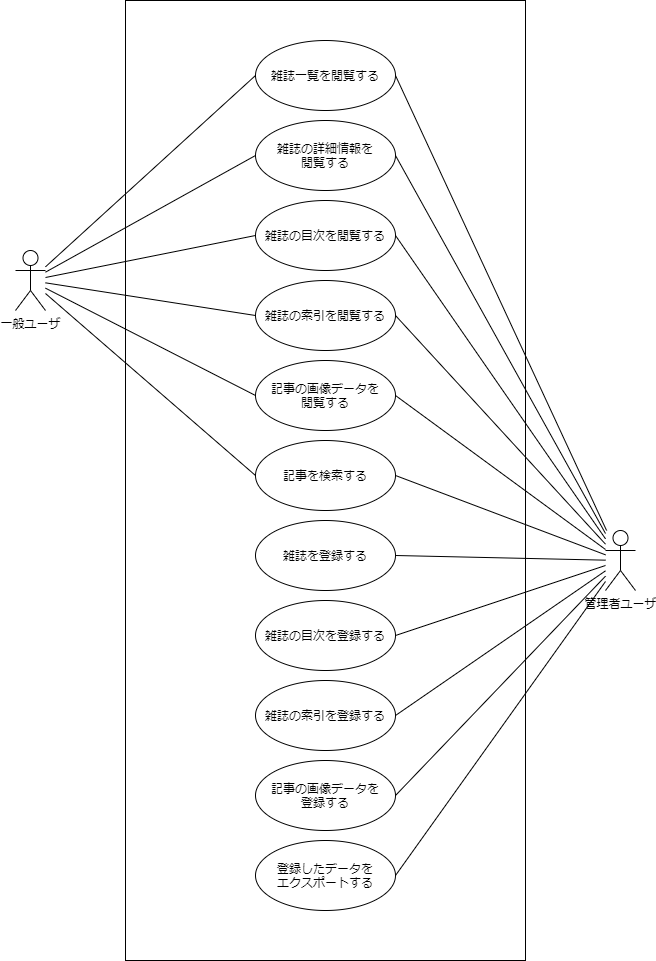

The diagram above was exported from draw.io. Its source (the exported page's mxGraphModel, read from the mxfile embedded in the PNG):
<mxGraphModel dx="1422" dy="794" grid="1" gridSize="10" guides="1" tooltips="1" connect="1" arrows="1" fold="1" page="1" pageScale="1" pageWidth="827" pageHeight="1169" math="0" shadow="0">
  <root>
    <mxCell id="0" />
    <mxCell id="1" parent="0" />
    <mxCell id="ViZH1OUulwQPNCEgUGeP-45" value="" style="rounded=0;whiteSpace=wrap;html=1;" parent="1" vertex="1">
      <mxGeometry x="200" y="80" width="400" height="960" as="geometry" />
    </mxCell>
    <mxCell id="ViZH1OUulwQPNCEgUGeP-26" style="rounded=0;orthogonalLoop=1;jettySize=auto;html=1;entryX=0;entryY=0.5;entryDx=0;entryDy=0;endArrow=none;endFill=0;" parent="1" source="ViZH1OUulwQPNCEgUGeP-1" target="ViZH1OUulwQPNCEgUGeP-4" edge="1">
      <mxGeometry relative="1" as="geometry" />
    </mxCell>
    <mxCell id="ViZH1OUulwQPNCEgUGeP-27" style="edgeStyle=none;rounded=0;orthogonalLoop=1;jettySize=auto;html=1;entryX=0;entryY=0.5;entryDx=0;entryDy=0;endArrow=none;endFill=0;" parent="1" source="ViZH1OUulwQPNCEgUGeP-1" target="ViZH1OUulwQPNCEgUGeP-5" edge="1">
      <mxGeometry relative="1" as="geometry" />
    </mxCell>
    <mxCell id="ViZH1OUulwQPNCEgUGeP-28" style="edgeStyle=none;rounded=0;orthogonalLoop=1;jettySize=auto;html=1;entryX=0;entryY=0.5;entryDx=0;entryDy=0;endArrow=none;endFill=0;" parent="1" source="ViZH1OUulwQPNCEgUGeP-1" target="ViZH1OUulwQPNCEgUGeP-6" edge="1">
      <mxGeometry relative="1" as="geometry" />
    </mxCell>
    <mxCell id="ViZH1OUulwQPNCEgUGeP-29" style="edgeStyle=none;rounded=0;orthogonalLoop=1;jettySize=auto;html=1;entryX=0;entryY=0.5;entryDx=0;entryDy=0;endArrow=none;endFill=0;" parent="1" source="ViZH1OUulwQPNCEgUGeP-1" target="ViZH1OUulwQPNCEgUGeP-7" edge="1">
      <mxGeometry relative="1" as="geometry" />
    </mxCell>
    <mxCell id="ViZH1OUulwQPNCEgUGeP-48" style="edgeStyle=none;rounded=0;orthogonalLoop=1;jettySize=auto;html=1;entryX=0;entryY=0.5;entryDx=0;entryDy=0;endArrow=none;endFill=0;" parent="1" source="ViZH1OUulwQPNCEgUGeP-1" target="ViZH1OUulwQPNCEgUGeP-46" edge="1">
      <mxGeometry relative="1" as="geometry" />
    </mxCell>
    <mxCell id="ViZH1OUulwQPNCEgUGeP-49" style="edgeStyle=none;rounded=0;orthogonalLoop=1;jettySize=auto;html=1;entryX=0;entryY=0.5;entryDx=0;entryDy=0;endArrow=none;endFill=0;" parent="1" source="ViZH1OUulwQPNCEgUGeP-1" target="ViZH1OUulwQPNCEgUGeP-47" edge="1">
      <mxGeometry relative="1" as="geometry" />
    </mxCell>
    <mxCell id="ViZH1OUulwQPNCEgUGeP-1" value="一般ユーザ" style="shape=umlActor;verticalLabelPosition=bottom;verticalAlign=top;html=1;" parent="1" vertex="1">
      <mxGeometry x="90" y="330" width="30" height="60" as="geometry" />
    </mxCell>
    <mxCell id="ViZH1OUulwQPNCEgUGeP-30" style="edgeStyle=none;rounded=0;orthogonalLoop=1;jettySize=auto;html=1;entryX=1;entryY=0.5;entryDx=0;entryDy=0;endArrow=none;endFill=0;" parent="1" source="ViZH1OUulwQPNCEgUGeP-2" target="ViZH1OUulwQPNCEgUGeP-4" edge="1">
      <mxGeometry relative="1" as="geometry" />
    </mxCell>
    <mxCell id="ViZH1OUulwQPNCEgUGeP-31" style="edgeStyle=none;rounded=0;orthogonalLoop=1;jettySize=auto;html=1;entryX=1;entryY=0.5;entryDx=0;entryDy=0;endArrow=none;endFill=0;" parent="1" source="ViZH1OUulwQPNCEgUGeP-2" target="ViZH1OUulwQPNCEgUGeP-5" edge="1">
      <mxGeometry relative="1" as="geometry" />
    </mxCell>
    <mxCell id="ViZH1OUulwQPNCEgUGeP-32" style="edgeStyle=none;rounded=0;orthogonalLoop=1;jettySize=auto;html=1;entryX=1;entryY=0.5;entryDx=0;entryDy=0;endArrow=none;endFill=0;" parent="1" source="ViZH1OUulwQPNCEgUGeP-2" target="ViZH1OUulwQPNCEgUGeP-6" edge="1">
      <mxGeometry relative="1" as="geometry" />
    </mxCell>
    <mxCell id="ViZH1OUulwQPNCEgUGeP-33" style="edgeStyle=none;rounded=0;orthogonalLoop=1;jettySize=auto;html=1;entryX=1;entryY=0.5;entryDx=0;entryDy=0;endArrow=none;endFill=0;" parent="1" source="ViZH1OUulwQPNCEgUGeP-2" target="ViZH1OUulwQPNCEgUGeP-7" edge="1">
      <mxGeometry relative="1" as="geometry" />
    </mxCell>
    <mxCell id="ViZH1OUulwQPNCEgUGeP-34" style="edgeStyle=none;rounded=0;orthogonalLoop=1;jettySize=auto;html=1;entryX=1;entryY=0.5;entryDx=0;entryDy=0;endArrow=none;endFill=0;" parent="1" source="ViZH1OUulwQPNCEgUGeP-2" target="ViZH1OUulwQPNCEgUGeP-9" edge="1">
      <mxGeometry relative="1" as="geometry" />
    </mxCell>
    <mxCell id="ViZH1OUulwQPNCEgUGeP-37" style="edgeStyle=none;rounded=0;orthogonalLoop=1;jettySize=auto;html=1;entryX=1;entryY=0.5;entryDx=0;entryDy=0;endArrow=none;endFill=0;" parent="1" source="ViZH1OUulwQPNCEgUGeP-2" target="ViZH1OUulwQPNCEgUGeP-10" edge="1">
      <mxGeometry relative="1" as="geometry" />
    </mxCell>
    <mxCell id="ViZH1OUulwQPNCEgUGeP-40" style="edgeStyle=none;rounded=0;orthogonalLoop=1;jettySize=auto;html=1;entryX=1;entryY=0.5;entryDx=0;entryDy=0;endArrow=none;endFill=0;" parent="1" source="ViZH1OUulwQPNCEgUGeP-2" target="ViZH1OUulwQPNCEgUGeP-11" edge="1">
      <mxGeometry relative="1" as="geometry" />
    </mxCell>
    <mxCell id="ViZH1OUulwQPNCEgUGeP-44" style="edgeStyle=none;rounded=0;orthogonalLoop=1;jettySize=auto;html=1;entryX=1;entryY=0.5;entryDx=0;entryDy=0;endArrow=none;endFill=0;" parent="1" source="ViZH1OUulwQPNCEgUGeP-2" target="ViZH1OUulwQPNCEgUGeP-12" edge="1">
      <mxGeometry relative="1" as="geometry" />
    </mxCell>
    <mxCell id="ViZH1OUulwQPNCEgUGeP-50" style="edgeStyle=none;rounded=0;orthogonalLoop=1;jettySize=auto;html=1;entryX=1;entryY=0.5;entryDx=0;entryDy=0;endArrow=none;endFill=0;" parent="1" source="ViZH1OUulwQPNCEgUGeP-2" target="ViZH1OUulwQPNCEgUGeP-46" edge="1">
      <mxGeometry relative="1" as="geometry" />
    </mxCell>
    <mxCell id="ViZH1OUulwQPNCEgUGeP-51" style="edgeStyle=none;rounded=0;orthogonalLoop=1;jettySize=auto;html=1;entryX=1;entryY=0.5;entryDx=0;entryDy=0;endArrow=none;endFill=0;" parent="1" source="ViZH1OUulwQPNCEgUGeP-2" target="ViZH1OUulwQPNCEgUGeP-47" edge="1">
      <mxGeometry relative="1" as="geometry" />
    </mxCell>
    <mxCell id="ViZH1OUulwQPNCEgUGeP-53" style="edgeStyle=none;rounded=0;orthogonalLoop=1;jettySize=auto;html=1;entryX=1;entryY=0.5;entryDx=0;entryDy=0;endArrow=none;endFill=0;" parent="1" source="ViZH1OUulwQPNCEgUGeP-2" target="ViZH1OUulwQPNCEgUGeP-52" edge="1">
      <mxGeometry relative="1" as="geometry" />
    </mxCell>
    <mxCell id="ViZH1OUulwQPNCEgUGeP-2" value="管理者ユーザ" style="shape=umlActor;verticalLabelPosition=bottom;verticalAlign=top;html=1;" parent="1" vertex="1">
      <mxGeometry x="680" y="610" width="30" height="60" as="geometry" />
    </mxCell>
    <mxCell id="ViZH1OUulwQPNCEgUGeP-4" value="雑誌一覧を閲覧する" style="ellipse;whiteSpace=wrap;html=1;" parent="1" vertex="1">
      <mxGeometry x="330" y="120" width="140" height="70" as="geometry" />
    </mxCell>
    <mxCell id="ViZH1OUulwQPNCEgUGeP-5" value="雑誌の詳細情報を&lt;br&gt;閲覧する" style="ellipse;whiteSpace=wrap;html=1;" parent="1" vertex="1">
      <mxGeometry x="330" y="200" width="140" height="70" as="geometry" />
    </mxCell>
    <mxCell id="ViZH1OUulwQPNCEgUGeP-6" value="記事の画像データを&lt;br&gt;閲覧する" style="ellipse;whiteSpace=wrap;html=1;" parent="1" vertex="1">
      <mxGeometry x="330" y="440" width="140" height="70" as="geometry" />
    </mxCell>
    <mxCell id="ViZH1OUulwQPNCEgUGeP-7" value="記事を検索する" style="ellipse;whiteSpace=wrap;html=1;" parent="1" vertex="1">
      <mxGeometry x="330" y="520" width="140" height="70" as="geometry" />
    </mxCell>
    <mxCell id="ViZH1OUulwQPNCEgUGeP-9" value="雑誌を登録する" style="ellipse;whiteSpace=wrap;html=1;" parent="1" vertex="1">
      <mxGeometry x="330" y="600" width="140" height="70" as="geometry" />
    </mxCell>
    <mxCell id="ViZH1OUulwQPNCEgUGeP-10" value="雑誌の目次を登録する" style="ellipse;whiteSpace=wrap;html=1;" parent="1" vertex="1">
      <mxGeometry x="330" y="680" width="140" height="70" as="geometry" />
    </mxCell>
    <mxCell id="ViZH1OUulwQPNCEgUGeP-11" value="雑誌の索引を登録する" style="ellipse;whiteSpace=wrap;html=1;" parent="1" vertex="1">
      <mxGeometry x="330" y="760" width="140" height="70" as="geometry" />
    </mxCell>
    <mxCell id="ViZH1OUulwQPNCEgUGeP-12" value="登録したデータを&lt;br&gt;エクスポートする" style="ellipse;whiteSpace=wrap;html=1;" parent="1" vertex="1">
      <mxGeometry x="330" y="920" width="140" height="70" as="geometry" />
    </mxCell>
    <mxCell id="ViZH1OUulwQPNCEgUGeP-46" value="雑誌の目次を閲覧する" style="ellipse;whiteSpace=wrap;html=1;" parent="1" vertex="1">
      <mxGeometry x="330" y="280" width="140" height="70" as="geometry" />
    </mxCell>
    <mxCell id="ViZH1OUulwQPNCEgUGeP-47" value="雑誌の索引を閲覧する" style="ellipse;whiteSpace=wrap;html=1;" parent="1" vertex="1">
      <mxGeometry x="330" y="360" width="140" height="70" as="geometry" />
    </mxCell>
    <mxCell id="ViZH1OUulwQPNCEgUGeP-52" value="記事の画像データを&lt;br&gt;登録する" style="ellipse;whiteSpace=wrap;html=1;" parent="1" vertex="1">
      <mxGeometry x="330" y="840" width="140" height="70" as="geometry" />
    </mxCell>
  </root>
</mxGraphModel>